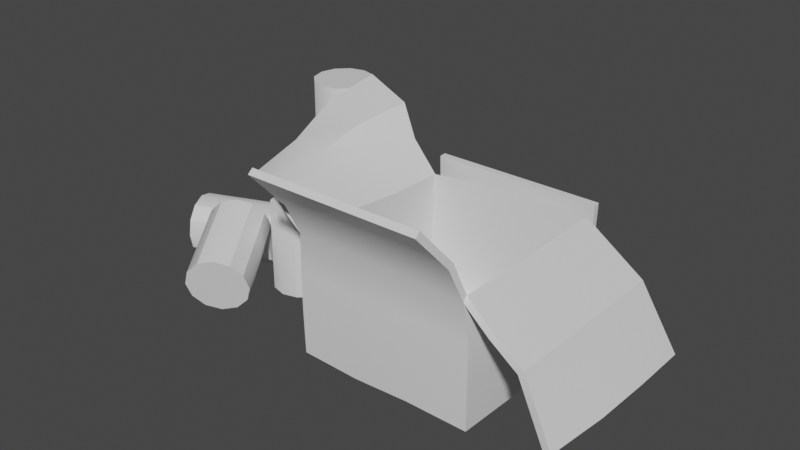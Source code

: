 # Source: Supplies.blend  (saved by Blender 4.1.23; exported with 4.5.12 LTS)
import bpy
from mathutils import Matrix  # noqa: F401  (used for matrix-valued properties, if any)

bpy.ops.wm.read_factory_settings(use_empty=True)
scene = bpy.context.scene
scene.name = 'Scene'

# ---- collections
col_collection = bpy.data.collections.new('Collection'); scene.collection.children.link(col_collection)

# ---- materials (node trees are filled in below, after node groups)
mat_supplies = bpy.data.materials.new('Supplies')
mat_supplies.use_transparent_shadow = False

# ---- material node trees
mat_supplies.use_nodes = True; mat_supplies.node_tree.nodes.clear()
_N = mat_supplies.node_tree.nodes; _L = mat_supplies.node_tree.links
n0 = _N.new('ShaderNodeBsdfPrincipled'); n0.name = 'Principled BSDF'; n0.location = (10, 300)
n1 = _N.new('ShaderNodeOutputMaterial'); n1.name = 'Material Output'; n1.location = (300, 300)
_L.new(n0.outputs[0], n1.inputs[0])
n1.is_active_output = True

# ---- world
world_world = bpy.data.worlds.new('World'); scene.world = world_world
world_world.use_nodes = True; world_world.node_tree.nodes.clear()
_N = world_world.node_tree.nodes; _L = world_world.node_tree.links
n0 = _N.new('ShaderNodeOutputWorld'); n0.name = 'World Output'; n0.location = (300, 300)
n1 = _N.new('ShaderNodeBackground'); n1.name = 'Background'; n1.location = (10, 300)
n1.inputs[0].default_value = (0.05088, 0.05088, 0.05088, 1.0)
_L.new(n1.outputs[0], n0.inputs[0])
n0.is_active_output = True
world_world.color = (0.05088, 0.05088, 0.05088)
world_world.use_sun_shadow = False
world_world.sun_shadow_jitter_overblur = 0.0

# ---- meshes
me_cylinder = bpy.data.meshes.new('Cylinder')
me_cylinder.from_pydata([(-0.6282, 0.1964, -0.01784), (-0.6282, 0.1964, 0.542), (-0.53, 0.1701, -0.01784), (-0.53, 0.1701, 0.542), (-0.4581, 0.09822, -0.01784), (-0.4581, 0.09822, 0.542), (-0.4318, -3.991e-09, -0.01784), (-0.4318, -3.991e-09, 0.542), (-0.4581, -0.09822, -0.01784), (-0.4581, -0.09822, 0.542), (-0.53, -0.1701, -0.01784), (-0.53, -0.1701, 0.542), (-0.6282, -0.1964, -0.01784), (-0.6282, -0.1964, 0.542), (-0.7265, -0.1701, -0.01784), (-0.7265, -0.1701, 0.542), (-0.7984, -0.09822, -0.01784), (-0.7984, -0.09822, 0.542), (-0.8247, -3.991e-09, -0.01784), (-0.8247, -3.991e-09, 0.542), (-0.7984, 0.09822, -0.01784), (-0.7984, 0.09822, 0.542), (-0.7265, 0.1701, -0.01784), (-0.7265, 0.1701, 0.542), (-0.2817, 0.4814, -0.01784), (-0.2817, 0.4814, 0.542), (-0.1835, 0.455, -0.01784), (-0.1835, 0.455, 0.542), (-0.1116, 0.3831, -0.01784), (-0.1116, 0.3831, 0.542), (-0.08529, 0.2849, -0.01784), (-0.08529, 0.2849, 0.542), (-0.1116, 0.1867, -0.01784), (-0.1116, 0.1867, 0.542), (-0.1835, 0.1148, -0.01784), (-0.1835, 0.1148, 0.542), (-0.2817, 0.08848, -0.01784), (-0.2817, 0.08848, 0.542), (-0.3799, 0.1148, -0.01784), (-0.3799, 0.1148, 0.542), (-0.4518, 0.1867, -0.01784), (-0.4518, 0.1867, 0.542), (-0.4782, 0.2849, -0.01784), (-0.4782, 0.2849, 0.542), (-0.4518, 0.3831, -0.01784), (-0.4518, 0.3831, 0.542), (-0.3799, 0.455, -0.01784), (-0.3799, 0.455, 0.542), (-0.8092, 1.051, -0.01784), (-0.8092, 1.051, 0.542), (-0.711, 1.025, -0.01784), (-0.711, 1.025, 0.542), (-0.6391, 0.953, -0.01784), (-0.6391, 0.953, 0.542), (-0.6128, 0.8548, -0.01784), (-0.6128, 0.8548, 0.542), (-0.6391, 0.7565, -0.01784), (-0.6391, 0.7565, 0.542), (-0.711, 0.6846, -0.01784), (-0.711, 0.6846, 0.542), (-0.8092, 0.6583, -0.01784), (-0.8092, 0.6583, 0.542), (-0.9074, 0.6846, -0.01784), (-0.9074, 0.6846, 0.542), (-0.9793, 0.7565, -0.01784), (-0.9793, 0.7565, 0.542), (-1.006, 0.8548, -0.01784), (-1.006, 0.8548, 0.542), (-0.9793, 0.953, -0.01784), (-0.9793, 0.953, 0.542), (-0.9074, 1.025, -0.01784), (-0.9074, 1.025, 0.542), (-0.9555, 0.6777, -0.01784), (-0.9555, 0.6777, 0.542), (-0.8573, 0.6514, -0.01784), (-0.8573, 0.6514, 0.542), (-0.7854, 0.5795, -0.01784), (-0.7854, 0.5795, 0.542), (-0.7591, 0.4813, -0.01784), (-0.7591, 0.4813, 0.542), (-0.7854, 0.3831, -0.01784), (-0.7854, 0.3831, 0.542), (-0.8573, 0.3112, -0.01784), (-0.8573, 0.3112, 0.542), (-0.9555, 0.2848, -0.01784), (-0.9555, 0.2848, 0.542), (-1.054, 0.3112, -0.01784), (-1.054, 0.3112, 0.542), (-1.126, 0.3831, -0.01784), (-1.126, 0.3831, 0.542), (-1.152, 0.4813, -0.01784), (-1.152, 0.4813, 0.542), (-1.126, 0.5795, -0.01784), (-1.126, 0.5795, 0.542), (-1.054, 0.6514, -0.01784), (-1.054, 0.6514, 0.542), (-0.8708, 0.8664, 0.5399), (-0.8708, 0.8664, 1.1), (-0.7726, 0.8401, 0.5399), (-0.7726, 0.8401, 1.1), (-0.7007, 0.7682, 0.5399), (-0.7007, 0.7682, 1.1), (-0.6744, 0.6699, 0.5399), (-0.6744, 0.6699, 1.1), (-0.7007, 0.5717, 0.5399), (-0.7007, 0.5717, 1.1), (-0.7726, 0.4998, 0.5399), (-0.7726, 0.4998, 1.1), (-0.8708, 0.4735, 0.5399), (-0.8708, 0.4735, 1.1), (-0.969, 0.4998, 0.5399), (-0.969, 0.4998, 1.1), (-1.041, 0.5717, 0.5399), (-1.041, 0.5717, 1.1), (-1.067, 0.6699, 0.5399), (-1.067, 0.6699, 1.1), (-1.041, 0.7682, 0.5399), (-1.041, 0.7682, 1.1), (-0.969, 0.8401, 0.5399), (-0.969, 0.8401, 1.1), (-0.9923, 0.2829, 0.1814), (-1.516, 0.08447, 0.177), (-0.9837, 0.258, 0.2796), (-1.507, 0.05959, 0.2752), (-0.9587, 0.1906, 0.3515), (-1.482, -0.007839, 0.3471), (-0.9241, 0.09867, 0.3778), (-1.448, -0.09975, 0.3734), (-0.8891, 0.006898, 0.3515), (-1.413, -0.1915, 0.3471), (-0.8631, -0.06014, 0.2796), (-1.387, -0.2586, 0.2752), (-0.853, -0.08447, 0.1814), (-1.376, -0.2829, 0.177), (-0.8617, -0.05959, 0.08315), (-1.385, -0.258, 0.07878), (-0.8866, 0.007839, 0.01125), (-1.41, -0.1906, 0.006878), (-0.9212, 0.09975, -0.01507), (-1.445, -0.09867, -0.01944), (-0.9562, 0.1915, 0.01125), (-1.48, -0.006898, 0.006878), (-0.9823, 0.2586, 0.08315), (-1.506, 0.06014, 0.07878), (-0.988, -0.2068, 0.5256), (-0.7037, -0.6678, 0.384), (-0.9079, -0.1496, 0.5001), (-0.6236, -0.6106, 0.3585), (-0.8563, -0.09637, 0.4306), (-0.572, -0.5573, 0.2889), (-0.8469, -0.06141, 0.3356), (-0.5626, -0.5224, 0.1939), (-0.8824, -0.05407, 0.2405), (-0.5981, -0.515, 0.0989), (-0.9531, -0.07634, 0.171), (-0.6688, -0.5373, 0.02934), (-1.04, -0.1222, 0.1455), (-0.7559, -0.5832, 0.003876), (-1.12, -0.1795, 0.171), (-0.836, -0.6404, 0.02934), (-1.172, -0.2327, 0.2405), (-0.8876, -0.6936, 0.0989), (-1.181, -0.2677, 0.3356), (-0.897, -0.7286, 0.1939), (-1.146, -0.275, 0.4306), (-0.8616, -0.7359, 0.2889), (-1.075, -0.2527, 0.5001), (-0.7908, -0.7137, 0.3585), (-0.04428, -0.5415, -0.001968), (-0.04269, -0.5424, 0.7647), (-0.04296, 0.541, -0.002758), (-0.01043, 0.5299, 0.7255), (1.039, -0.5415, -0.001968), (1.03, -0.5468, 0.762), (1.039, 0.5415, -0.001968), (1.039, 0.5415, 0.7671), (0.6778, 0.5415, -0.001968), (0.3168, 0.5415, -0.00199), (0.3355, 0.5343, 0.7558), (0.6802, 0.5406, 0.7656), (0.3167, -0.5415, -0.001968), (0.6778, -0.5415, -0.001968), (0.6778, -0.5415, 0.7671), (0.3167, -0.5415, 0.7671), (-0.04402, 0.1804, -0.00212), (-0.04428, -0.1805, -0.001968), (-0.03311, -0.1842, 0.7506), (-0.02474, 0.1751, 0.7214), (1.039, -0.1805, -0.001968), (1.039, 0.1805, -0.001968), (1.039, 0.1805, 0.7671), (1.039, -0.1805, 0.7671), (0.2933, -0.6386, 0.9746), (0.6543, -0.6386, 0.9746), (1.015, -0.6388, 0.9743), (-0.06775, -0.6386, 0.9746), (0.3167, 0.1805, -0.001968), (0.3167, -0.1805, -0.001968), (0.6778, 0.1805, -0.001968), (0.6778, -0.1805, -0.001968), (-0.04428, -0.5415, 0.2544), (-0.04425, -0.5415, 0.5107), (-0.01945, 0.532, 0.4957), (-0.03386, 0.5375, 0.2481), (1.039, 0.5415, 0.5107), (1.039, 0.5415, 0.2544), (1.039, -0.5415, 0.5107), (1.039, -0.5415, 0.2544), (0.6778, -0.5415, 0.5107), (0.6778, -0.5415, 0.2544), (0.3167, -0.5415, 0.5107), (0.3167, -0.5415, 0.2544), (0.3308, 0.5361, 0.5023), (0.3214, 0.5397, 0.2516), (0.679, 0.5411, 0.51), (0.6778, 0.5415, 0.2544), (1.039, 0.1805, 0.5107), (1.039, 0.1805, 0.2544), (1.039, -0.1805, 0.5107), (1.039, -0.1805, 0.2544), (-0.03765, -0.1831, 0.5068), (-0.04332, -0.1809, 0.2538), (-0.02694, 0.174, 0.4986), (-0.03786, 0.178, 0.2505), (0.258, -0.8518, 1.218), (0.6191, -0.8518, 1.218), (0.9801, -0.8518, 1.218), (-0.103, -0.8518, 1.218), (1.463, -0.6807, 0.5832), (1.475, 0.4092, 0.5893), (1.475, 0.04815, 0.5893), (1.473, -0.314, 0.5882), (1.625, -0.6584, 0.1679), (1.686, 0.4599, 0.1866), (1.686, 0.0989, 0.1866), (1.673, -0.2696, 0.1826), (-0.07078, 0.676, 0.1178), (1.007, 0.678, 0.121), (0.2869, 0.6772, 0.1198), (0.6459, 0.678, 0.121), (-0.05686, 0.6404, 0.7956), (1.026, 0.6404, 0.7956), (0.3042, 0.6404, 0.7956), (0.6652, 0.6404, 0.7956), (-0.4544, -0.4039, 0.8744), (-0.345, 0.6428, 1.072), (-0.4375, -0.03913, 0.9314), (-0.4082, 0.2918, 1.02), (-0.7765, -0.1963, 0.785), (-0.6967, 0.7482, 1.145), (-0.7527, 0.09825, 0.8892), (-0.7233, 0.3851, 1.076), (-0.06916, -0.1837, -0.01924), (-0.06461, -0.5694, -0.01881), (-0.06942, -0.5755, 0.5199), (-0.06698, -0.5731, 0.7468), (-0.06125, 0.1739, 0.7087), (-0.04584, 0.5297, 0.7002), (-0.05427, 0.5625, 0.2648), (-0.06253, 0.5628, -0.01603), (0.3167, 0.5718, -0.03225), (0.6796, 0.5453, 0.7234), (1.064, 0.5434, 0.7323), (1.069, 0.5718, 0.2544), (1.064, 0.5663, -0.02669), (1.069, 0.1805, -0.03225), (1.063, -0.1806, 0.7315), (1.038, -0.5802, 0.735), (1.068, -0.5724, 0.2608), (1.063, -0.5663, -0.02607), (0.6733, -0.5734, -0.01369), (0.3167, -0.5833, 0.7578), (0.6778, 0.5718, -0.03225), (0.334, 0.5394, 0.7142), (0.3165, -0.572, -0.03078), (0.6778, -0.5833, 0.7578), (0.2933, -0.6744, 0.9512), (0.258, -0.8841, 1.19), (-0.103, -0.8841, 1.19), (-0.06775, -0.6742, 0.9508), (0.3167, -0.1805, -0.04479), (0.6778, -0.1805, -0.04479), (0.667, -0.5883, 0.2995), (0.316, -0.5863, 0.2666), (0.3215, 0.5825, 0.2515), (0.6778, 0.5844, 0.2544), (-0.06344, 0.174, -0.006404), (-0.07209, -0.1847, 0.7304), (1.069, -0.1805, -0.03225), (1.063, 0.1805, 0.7315), (0.9801, -0.8841, 1.19), (0.6191, -0.8841, 1.19), (0.3172, 0.1803, -0.04377), (0.6778, 0.1805, -0.04479), (1.015, -0.675, 0.9512), (0.6543, -0.6744, 0.9512), (1.082, 0.1805, 0.2544), (1.082, -0.1805, 0.2544), (-0.07601, -0.187, 0.2766), (-0.06284, 0.1679, 0.2881), (-0.06429, -0.5792, 0.2728), (-0.04252, 0.5586, 0.5053), (1.069, 0.5718, 0.5107), (1.068, -0.5723, 0.5114), (0.6724, -0.5863, 0.5333), (0.3164, -0.5847, 0.5134), (0.3303, 0.5792, 0.5026), (0.6787, 0.584, 0.5102), (1.082, 0.1805, 0.5107), (1.082, -0.1805, 0.5107), (-0.07443, -0.1867, 0.5214), (-0.05816, 0.1674, 0.5217), (1.443, -0.3146, 0.556), (1.432, -0.6818, 0.5514), (1.446, 0.4092, 0.5572), (1.446, 0.04815, 0.5577), (1.635, -0.2694, 0.1629), (1.589, -0.6577, 0.1484), (1.648, 0.4599, 0.1667), (1.648, 0.0989, 0.1667), (0.6459, 0.6836, 0.07856), (1.007, 0.6802, 0.07825), (-0.07228, 0.6857, 0.07686), (0.2863, 0.6831, 0.0777), (0.6652, 0.6831, 0.7979), (1.026, 0.6831, 0.7979), (-0.05686, 0.6831, 0.7979), (0.3042, 0.6831, 0.7979), (-0.4258, 0.294, 0.9828), (-0.3562, 0.6442, 1.032), (-0.4587, -0.4015, 0.8275), (-0.4419, -0.04114, 0.9011), (-0.7189, 0.3865, 1.034), (-0.6973, 0.7487, 1.1), (-0.778, -0.1956, 0.7474), (-0.7517, 0.1007, 0.8516), (-0.2502, 0.2424, 0.8539), (-0.2674, -0.1207, 0.8614), (-0.2741, -0.4897, 0.8611), (-0.2205, 0.5937, 0.8788), (-0.2793, 0.2438, 0.8231), (-0.2872, -0.1237, 0.8177), (-0.2915, -0.5057, 0.8305), (-0.2456, 0.5943, 0.8455), (0.2757, -0.7452, 1.096), (-0.08537, -0.7452, 1.096), (0.6367, -0.7452, 1.096), (0.9977, -0.7452, 1.096), (0.2757, -0.7792, 1.071), (-0.08537, -0.7791, 1.071), (0.6367, -0.7792, 1.071), (0.9977, -0.7794, 1.071), (1.254, -0.2481, 0.6769), (1.257, 0.1143, 0.6782), (1.257, 0.4754, 0.6782), (1.24, -0.6179, 0.6683), (1.251, -0.2485, 0.6429), (1.254, 0.1143, 0.6446), (1.255, 0.4763, 0.6447), (1.23, -0.6343, 0.6396), (1.573, -0.2915, 0.3858), (1.58, 0.07352, 0.388), (1.58, 0.4345, 0.388), (1.544, -0.6697, 0.3764), (1.542, -0.2902, 0.3608), (1.547, 0.07352, 0.3622), (1.547, 0.4345, 0.3619), (1.51, -0.67, 0.3509)], [], [(0, 1, 3, 2), (2, 3, 5, 4), (4, 5, 7, 6), (6, 7, 9, 8), (8, 9, 11, 10), (10, 11, 13, 12), (12, 13, 15, 14), (14, 15, 17, 16), (16, 17, 19, 18), (18, 19, 21, 20), (3, 1, 23, 21, 19, 17, 15, 13, 11, 9, 7, 5), (20, 21, 23, 22), (22, 23, 1, 0), (0, 2, 4, 6, 8, 10, 12, 14, 16, 18, 20, 22), (24, 25, 27, 26), (26, 27, 29, 28), (28, 29, 31, 30), (30, 31, 33, 32), (32, 33, 35, 34), (34, 35, 37, 36), (36, 37, 39, 38), (38, 39, 41, 40), (40, 41, 43, 42), (42, 43, 45, 44), (27, 25, 47, 45, 43, 41, 39, 37, 35, 33, 31, 29), (44, 45, 47, 46), (46, 47, 25, 24), (24, 26, 28, 30, 32, 34, 36, 38, 40, 42, 44, 46), (48, 49, 51, 50), (50, 51, 53, 52), (52, 53, 55, 54), (54, 55, 57, 56), (56, 57, 59, 58), (58, 59, 61, 60), (60, 61, 63, 62), (62, 63, 65, 64), (64, 65, 67, 66), (66, 67, 69, 68), (51, 49, 71, 69, 67, 65, 63, 61, 59, 57, 55, 53), (68, 69, 71, 70), (70, 71, 49, 48), (48, 50, 52, 54, 56, 58, 60, 62, 64, 66, 68, 70), (72, 73, 75, 74), (74, 75, 77, 76), (76, 77, 79, 78), (78, 79, 81, 80), (80, 81, 83, 82), (82, 83, 85, 84), (84, 85, 87, 86), (86, 87, 89, 88), (88, 89, 91, 90), (90, 91, 93, 92), (75, 73, 95, 93, 91, 89, 87, 85, 83, 81, 79, 77), (92, 93, 95, 94), (94, 95, 73, 72), (72, 74, 76, 78, 80, 82, 84, 86, 88, 90, 92, 94), (96, 97, 99, 98), (98, 99, 101, 100), (100, 101, 103, 102), (102, 103, 105, 104), (104, 105, 107, 106), (106, 107, 109, 108), (108, 109, 111, 110), (110, 111, 113, 112), (112, 113, 115, 114), (114, 115, 117, 116), (99, 97, 119, 117, 115, 113, 111, 109, 107, 105, 103, 101), (116, 117, 119, 118), (118, 119, 97, 96), (96, 98, 100, 102, 104, 106, 108, 110, 112, 114, 116, 118), (120, 121, 123, 122), (122, 123, 125, 124), (124, 125, 127, 126), (126, 127, 129, 128), (128, 129, 131, 130), (130, 131, 133, 132), (132, 133, 135, 134), (134, 135, 137, 136), (136, 137, 139, 138), (138, 139, 141, 140), (123, 121, 143, 141, 139, 137, 135, 133, 131, 129, 127, 125), (140, 141, 143, 142), (142, 143, 121, 120), (120, 122, 124, 126, 128, 130, 132, 134, 136, 138, 140, 142), (144, 145, 147, 146), (146, 147, 149, 148), (148, 149, 151, 150), (150, 151, 153, 152), (152, 153, 155, 154), (154, 155, 157, 156), (156, 157, 159, 158), (158, 159, 161, 160), (160, 161, 163, 162), (162, 163, 165, 164), (147, 145, 167, 165, 163, 161, 159, 157, 155, 153, 151, 149), (164, 165, 167, 166), (166, 167, 145, 144), (144, 146, 148, 150, 152, 154, 156, 158, 160, 162, 164, 166), (222, 202, 171, 187), (214, 204, 175, 179), (218, 206, 173, 191), (210, 201, 169, 183), (199, 181, 172, 188), (355, 228, 231, 352), (353, 230, 229, 354), (352, 231, 230, 353), (185, 168, 180, 197), (197, 180, 181, 199), (206, 208, 182, 173), (208, 210, 183, 182), (202, 212, 178, 171), (212, 214, 179, 178), (177, 196, 198, 176), (196, 197, 199, 198), (170, 184, 196, 177), (184, 185, 197, 196), (344, 224, 225, 346), (346, 225, 226, 347), (345, 227, 224, 344), (169, 195, 192, 183), (182, 193, 194, 173), (183, 192, 193, 182), (176, 198, 189, 174), (198, 199, 188, 189), (204, 216, 190, 175), (216, 218, 191, 190), (201, 220, 186, 169), (220, 222, 187, 186), (185, 184, 223, 221), (221, 223, 222, 220), (168, 185, 221, 200), (200, 221, 220, 201), (189, 188, 219, 217), (217, 219, 218, 216), (174, 189, 217, 205), (205, 217, 216, 204), (177, 176, 215, 213), (213, 215, 214, 212), (170, 177, 213, 203), (203, 213, 212, 202), (181, 180, 211, 209), (209, 211, 210, 208), (172, 181, 209, 207), (207, 209, 208, 206), (180, 168, 200, 211), (211, 200, 201, 210), (188, 172, 207, 219), (219, 207, 206, 218), (176, 174, 205, 215), (215, 205, 204, 214), (184, 170, 203, 223), (223, 203, 202, 222), (360, 235, 234, 361), (361, 234, 233, 362), (363, 232, 235, 360), (179, 239, 238, 178), (178, 238, 236, 171), (175, 237, 239, 179), (239, 243, 242, 238), (238, 242, 240, 236), (237, 241, 243, 239), (336, 247, 246, 337), (337, 246, 244, 338), (339, 245, 247, 336), (247, 251, 250, 246), (246, 250, 248, 244), (245, 249, 251, 247), (311, 256, 257, 301), (307, 261, 262, 302), (309, 266, 267, 303), (305, 271, 255, 254), (281, 288, 269, 270), (359, 356, 312, 313), (357, 358, 314, 315), (356, 357, 315, 312), (252, 280, 274, 253), (280, 281, 270, 274), (303, 267, 275, 304), (304, 275, 271, 305), (301, 257, 273, 306), (306, 273, 261, 307), (260, 272, 293, 292), (292, 293, 281, 280), (259, 260, 292, 286), (286, 292, 280, 252), (348, 350, 291, 277), (350, 351, 290, 291), (349, 348, 277, 278), (255, 271, 276, 279), (275, 267, 294, 295), (271, 275, 295, 276), (272, 264, 265, 293), (293, 265, 288, 281), (302, 262, 289, 308), (308, 289, 266, 309), (254, 255, 287, 310), (310, 287, 256, 311), (252, 298, 299, 286), (298, 310, 311, 299), (253, 300, 298, 252), (300, 254, 310, 298), (265, 296, 297, 288), (296, 308, 309, 297), (264, 263, 296, 265), (263, 302, 308, 296), (260, 284, 285, 272), (284, 306, 307, 285), (259, 258, 284, 260), (258, 301, 306, 284), (270, 282, 283, 274), (282, 304, 305, 283), (269, 268, 282, 270), (268, 303, 304, 282), (274, 283, 300, 253), (283, 305, 254, 300), (288, 297, 268, 269), (297, 309, 303, 268), (272, 285, 263, 264), (285, 307, 302, 263), (286, 299, 258, 259), (299, 311, 301, 258), (364, 365, 319, 316), (365, 366, 318, 319), (367, 364, 316, 317), (261, 273, 323, 320), (273, 257, 322, 323), (262, 261, 320, 321), (320, 323, 327, 324), (323, 322, 326, 327), (321, 320, 324, 325), (340, 341, 331, 328), (341, 342, 330, 331), (343, 340, 328, 329), (328, 331, 335, 332), (331, 330, 334, 335), (329, 328, 332, 333), (226, 225, 291, 290), (243, 241, 325, 324), (233, 234, 319, 318), (251, 249, 333, 332), (225, 224, 277, 291), (240, 242, 327, 326), (234, 235, 316, 319), (248, 250, 335, 334), (195, 169, 255, 279), (242, 243, 324, 327), (250, 251, 332, 335), (362, 233, 318, 366), (347, 226, 290, 351), (236, 240, 326, 322), (363, 228, 313, 367), (244, 248, 334, 330), (241, 237, 321, 325), (249, 245, 329, 333), (345, 195, 279, 349), (354, 229, 314, 358), (173, 194, 294, 267), (171, 236, 322, 257), (355, 173, 267, 359), (338, 244, 330, 342), (224, 227, 278, 277), (237, 175, 262, 321), (235, 232, 317, 316), (339, 171, 257, 343), (245, 339, 343, 329), (169, 338, 342, 255), (257, 256, 340, 343), (287, 255, 342, 341), (256, 287, 341, 340), (171, 339, 336, 187), (186, 337, 338, 169), (187, 336, 337, 186), (227, 345, 349, 278), (194, 347, 351, 294), (279, 276, 348, 349), (295, 294, 351, 350), (276, 295, 350, 348), (195, 345, 344, 192), (193, 346, 347, 194), (192, 344, 346, 193), (228, 355, 359, 313), (175, 354, 358, 262), (266, 289, 357, 356), (289, 262, 358, 357), (267, 266, 356, 359), (191, 352, 353, 190), (190, 353, 354, 175), (173, 355, 352, 191), (232, 363, 367, 317), (229, 362, 366, 314), (313, 312, 364, 367), (315, 314, 366, 365), (312, 315, 365, 364), (228, 363, 360, 231), (230, 361, 362, 229), (231, 360, 361, 230)])
me_cylinder.polygons.foreach_set('use_smooth', [True] * 296)
_k = set([(0, 2), (0, 22), (1, 3), (1, 23), (2, 3), (2, 4), (3, 5), (4, 5), (4, 6), (5, 7), (6, 8), (7, 9), (8, 9), (8, 10), (9, 11), (10, 11), (10, 12), (11, 13), (12, 14), (13, 15), (14, 15), (14, 16), (15, 17), (16, 17), (16, 18), (17, 19), (18, 20), (19, 21), (20, 21), (20, 22), (21, 23), (22, 23), (24, 26), (24, 46), (25, 27), (25, 47), (26, 28), (27, 29), (28, 29), (28, 30), (29, 31), (30, 32), (31, 33), (32, 33), (32, 34), (33, 35), (34, 36), (35, 37), (36, 38), (37, 39), (38, 40), (39, 41), (40, 41), (40, 42), (41, 43), (42, 44), (43, 45), (44, 45), (44, 46), (45, 47), (46, 47), (48, 49), (48, 50), (48, 70), (49, 51), (49, 71), (50, 52), (51, 53), (52, 53), (52, 54), (53, 55), (54, 56), (55, 57), (56, 57), (56, 58), (57, 59), (58, 59), (58, 60), (59, 61), (60, 62), (61, 63), (62, 63), (62, 64), (63, 65), (64, 65), (64, 66), (65, 67), (66, 68), (67, 69), (68, 69), (68, 70), (69, 71), (72, 73), (72, 74), (72, 94), (73, 75), (73, 95), (74, 76), (75, 77), (76, 77), (76, 78), (77, 79), (78, 80), (79, 81), (80, 81), (80, 82), (81, 83), (82, 83), (82, 84), (83, 85), (84, 86), (85, 87), (86, 87), (86, 88), (87, 89), (88, 89), (88, 90), (89, 91), (90, 92), (91, 93), (92, 93), (92, 94), (93, 95), (96, 97), (96, 98), (96, 118), (97, 99), (97, 119), (98, 100), (99, 101), (100, 101), (100, 102), (101, 103), (102, 104), (103, 105), (104, 105), (104, 106), (105, 107), (106, 108), (107, 109), (108, 110), (109, 111), (110, 111), (110, 112), (111, 113), (112, 113), (112, 114), (113, 115), (114, 116), (115, 117), (116, 117), (116, 118), (117, 119), (120, 122), (120, 142), (121, 123), (121, 143), (122, 123), (122, 124), (123, 125), (124, 125), (124, 126), (125, 127), (126, 128), (127, 129), (128, 129), (128, 130), (129, 131), (130, 131), (130, 132), (131, 133), (132, 134), (133, 135), (134, 135), (134, 136), (135, 137), (136, 138), (137, 139), (138, 139), (138, 140), (139, 141), (140, 142), (141, 143), (144, 146), (144, 166), (145, 147), (145, 167), (146, 147), (146, 148), (147, 149), (148, 149), (148, 150), (149, 151), (150, 152), (151, 153), (152, 153), (152, 154), (153, 155), (154, 155), (154, 156), (155, 157), (156, 158), (157, 159), (158, 159), (158, 160), (159, 161), (160, 161), (160, 162), (161, 163), (162, 164), (163, 165), (164, 166), (165, 167), (166, 167), (168, 180), (168, 185), (168, 200), (169, 186), (169, 195), (169, 201), (169, 255), (169, 338), (170, 177), (170, 184), (170, 203), (171, 178), (171, 187), (171, 202), (171, 257), (171, 339), (172, 181), (172, 188), (172, 207), (173, 191), (173, 194), (173, 206), (173, 267), (173, 355), (174, 176), (174, 189), (174, 205), (175, 179), (175, 190), (175, 204), (175, 354), (176, 177), (178, 179), (180, 181), (184, 185), (186, 187), (188, 189), (190, 191), (194, 347), (195, 345), (200, 201), (202, 203), (204, 205), (206, 207), (224, 225), (224, 227), (225, 226), (226, 290), (226, 347), (227, 278), (227, 345), (228, 231), (228, 355), (228, 363), (229, 230), (229, 354), (229, 362), (230, 231), (232, 235), (232, 317), (232, 363), (233, 234), (233, 318), (233, 362), (234, 235), (236, 238), (236, 240), (236, 322), (237, 239), (237, 241), (237, 321), (238, 239), (240, 242), (240, 326), (241, 243), (241, 325), (242, 243), (244, 248), (244, 338), (245, 247), (245, 249), (245, 339), (246, 247), (248, 250), (248, 334), (249, 251), (249, 333), (250, 251), (252, 253), (252, 286), (253, 274), (253, 300), (254, 255), (254, 300), (255, 279), (255, 287), (255, 342), (256, 257), (256, 287), (257, 273), (257, 301), (257, 322), (257, 343), (258, 259), (258, 301), (259, 260), (259, 286), (260, 272), (261, 262), (261, 273), (262, 289), (262, 302), (262, 321), (262, 358), (263, 264), (263, 302), (264, 265), (264, 272), (265, 288), (266, 267), (266, 289), (267, 294), (267, 303), (267, 359), (268, 269), (268, 303), (269, 270), (269, 288), (270, 274), (277, 278), (277, 291), (278, 349), (279, 349), (290, 291), (290, 351), (294, 351), (312, 313), (312, 315), (313, 359), (313, 367), (314, 315), (314, 358), (314, 366), (316, 317), (316, 319), (317, 367), (318, 319), (318, 366), (320, 321), (320, 323), (321, 325), (322, 323), (322, 326), (324, 325), (324, 327), (326, 327), (328, 329), (328, 331), (329, 333), (329, 343), (330, 331), (330, 334), (330, 342), (332, 333), (332, 335), (334, 335), (338, 342)])
me_cylinder.attributes.new('sharp_edge', 'BOOLEAN', 'EDGE').data.foreach_set('value', [ (min(e.vertices), max(e.vertices)) in _k for e in me_cylinder.edges])
_uv = me_cylinder.uv_layers.new(name='UVMap')
_uv.uv.foreach_set('vector', [1.0, 0.5, 1.0, 1.0, 0.9167, 1.0, 0.9167, 0.5, 0.9167, 0.5, 0.9167, 1.0, 0.8333, 1.0, 0.8333, 0.5, 0.8333, 0.5, 0.8333, 1.0, 0.75, 1.0, 0.75, 0.5, 0.75, 0.5, 0.75, 1.0, 0.6667, 1.0, 0.6667, 0.5, 0.6667, 0.5, 0.6667, 1.0, 0.5833, 1.0, 0.5833, 0.5, 0.5833, 0.5, 0.5833, 1.0, 0.5, 1.0, 0.5, 0.5, 0.5, 0.5, 0.5, 1.0, 0.4167, 1.0, 0.4167, 0.5, 0.4167, 0.5, 0.4167, 1.0, 0.3333, 1.0, 0.3333, 0.5, 0.3333, 0.5, 0.3333, 1.0, 0.25, 1.0, 0.25, 0.5, 0.25, 0.5, 0.25, 1.0, 0.1667, 1.0, 0.1667, 0.5, 0.37, 0.4578, 0.25, 0.49, 0.13, 0.4578, 0.04215, 0.37, 0.01, 0.25, 0.04215, 0.13, 0.13, 0.04215, 0.25, 0.01, 0.37, 0.04215, 0.4578, 0.13, 0.49, 0.25, 0.4578, 0.37, 0.1667, 0.5, 0.1667, 1.0, 0.08333, 1.0, 0.08333, 0.5, 0.08333, 0.5, 0.08333, 1.0, 7.451e-08, 1.0, 7.451e-08, 0.5, 0.75, 0.49, 0.87, 0.4578, 0.9578, 0.37, 0.99, 0.25, 0.9578, 0.13, 0.87, 0.04215, 0.75, 0.01, 0.63, 0.04215, 0.5422, 0.13, 0.51, 0.25, 0.5422, 0.37, 0.63, 0.4578, 1.0, 0.5, 1.0, 1.0, 0.9167, 1.0, 0.9167, 0.5, 0.9167, 0.5, 0.9167, 1.0, 0.8333, 1.0, 0.8333, 0.5, 0.8333, 0.5, 0.8333, 1.0, 0.75, 1.0, 0.75, 0.5, 0.75, 0.5, 0.75, 1.0, 0.6667, 1.0, 0.6667, 0.5, 0.6667, 0.5, 0.6667, 1.0, 0.5833, 1.0, 0.5833, 0.5, 0.5833, 0.5, 0.5833, 1.0, 0.5, 1.0, 0.5, 0.5, 0.5, 0.5, 0.5, 1.0, 0.4167, 1.0, 0.4167, 0.5, 0.4167, 0.5, 0.4167, 1.0, 0.3333, 1.0, 0.3333, 0.5, 0.3333, 0.5, 0.3333, 1.0, 0.25, 1.0, 0.25, 0.5, 0.25, 0.5, 0.25, 1.0, 0.1667, 1.0, 0.1667, 0.5, 0.37, 0.4578, 0.25, 0.49, 0.13, 0.4578, 0.04215, 0.37, 0.01, 0.25, 0.04215, 0.13, 0.13, 0.04215, 0.25, 0.01, 0.37, 0.04215, 0.4578, 0.13, 0.49, 0.25, 0.4578, 0.37, 0.1667, 0.5, 0.1667, 1.0, 0.08333, 1.0, 0.08333, 0.5, 0.08333, 0.5, 0.08333, 1.0, 7.451e-08, 1.0, 7.451e-08, 0.5, 0.75, 0.49, 0.87, 0.4578, 0.9578, 0.37, 0.99, 0.25, 0.9578, 0.13, 0.87, 0.04215, 0.75, 0.01, 0.63, 0.04215, 0.5422, 0.13, 0.51, 0.25, 0.5422, 0.37, 0.63, 0.4578, 1.0, 0.5, 1.0, 1.0, 0.9167, 1.0, 0.9167, 0.5, 0.9167, 0.5, 0.9167, 1.0, 0.8333, 1.0, 0.8333, 0.5, 0.8333, 0.5, 0.8333, 1.0, 0.75, 1.0, 0.75, 0.5, 0.75, 0.5, 0.75, 1.0, 0.6667, 1.0, 0.6667, 0.5, 0.6667, 0.5, 0.6667, 1.0, 0.5833, 1.0, 0.5833, 0.5, 0.5833, 0.5, 0.5833, 1.0, 0.5, 1.0, 0.5, 0.5, 0.5, 0.5, 0.5, 1.0, 0.4167, 1.0, 0.4167, 0.5, 0.4167, 0.5, 0.4167, 1.0, 0.3333, 1.0, 0.3333, 0.5, 0.3333, 0.5, 0.3333, 1.0, 0.25, 1.0, 0.25, 0.5, 0.25, 0.5, 0.25, 1.0, 0.1667, 1.0, 0.1667, 0.5, 0.37, 0.4578, 0.25, 0.49, 0.13, 0.4578, 0.04215, 0.37, 0.01, 0.25, 0.04215, 0.13, 0.13, 0.04215, 0.25, 0.01, 0.37, 0.04215, 0.4578, 0.13, 0.49, 0.25, 0.4578, 0.37, 0.1667, 0.5, 0.1667, 1.0, 0.08333, 1.0, 0.08333, 0.5, 0.08333, 0.5, 0.08333, 1.0, 7.451e-08, 1.0, 7.451e-08, 0.5, 0.75, 0.49, 0.87, 0.4578, 0.9578, 0.37, 0.99, 0.25, 0.9578, 0.13, 0.87, 0.04215, 0.75, 0.01, 0.63, 0.04215, 0.5422, 0.13, 0.51, 0.25, 0.5422, 0.37, 0.63, 0.4578, 1.0, 0.5, 1.0, 1.0, 0.9167, 1.0, 0.9167, 0.5, 0.9167, 0.5, 0.9167, 1.0, 0.8333, 1.0, 0.8333, 0.5, 0.8333, 0.5, 0.8333, 1.0, 0.75, 1.0, 0.75, 0.5, 0.75, 0.5, 0.75, 1.0, 0.6667, 1.0, 0.6667, 0.5, 0.6667, 0.5, 0.6667, 1.0, 0.5833, 1.0, 0.5833, 0.5, 0.5833, 0.5, 0.5833, 1.0, 0.5, 1.0, 0.5, 0.5, 0.5, 0.5, 0.5, 1.0, 0.4167, 1.0, 0.4167, 0.5, 0.4167, 0.5, 0.4167, 1.0, 0.3333, 1.0, 0.3333, 0.5, 0.3333, 0.5, 0.3333, 1.0, 0.25, 1.0, 0.25, 0.5, 0.25, 0.5, 0.25, 1.0, 0.1667, 1.0, 0.1667, 0.5, 0.37, 0.4578, 0.25, 0.49, 0.13, 0.4578, 0.04215, 0.37, 0.01, 0.25, 0.04215, 0.13, 0.13, 0.04215, 0.25, 0.01, 0.37, 0.04215, 0.4578, 0.13, 0.49, 0.25, 0.4578, 0.37, 0.1667, 0.5, 0.1667, 1.0, 0.08333, 1.0, 0.08333, 0.5, 0.08333, 0.5, 0.08333, 1.0, 7.451e-08, 1.0, 7.451e-08, 0.5, 0.75, 0.49, 0.87, 0.4578, 0.9578, 0.37, 0.99, 0.25, 0.9578, 0.13, 0.87, 0.04215, 0.75, 0.01, 0.63, 0.04215, 0.5422, 0.13, 0.51, 0.25, 0.5422, 0.37, 0.63, 0.4578, 1.0, 0.5, 1.0, 1.0, 0.9167, 1.0, 0.9167, 0.5, 0.9167, 0.5, 0.9167, 1.0, 0.8333, 1.0, 0.8333, 0.5, 0.8333, 0.5, 0.8333, 1.0, 0.75, 1.0, 0.75, 0.5, 0.75, 0.5, 0.75, 1.0, 0.6667, 1.0, 0.6667, 0.5, 0.6667, 0.5, 0.6667, 1.0, 0.5833, 1.0, 0.5833, 0.5, 0.5833, 0.5, 0.5833, 1.0, 0.5, 1.0, 0.5, 0.5, 0.5, 0.5, 0.5, 1.0, 0.4167, 1.0, 0.4167, 0.5, 0.4167, 0.5, 0.4167, 1.0, 0.3333, 1.0, 0.3333, 0.5, 0.3333, 0.5, 0.3333, 1.0, 0.25, 1.0, 0.25, 0.5, 0.25, 0.5, 0.25, 1.0, 0.1667, 1.0, 0.1667, 0.5, 0.37, 0.4578, 0.25, 0.49, 0.13, 0.4578, 0.04215, 0.37, 0.01, 0.25, 0.04215, 0.13, 0.13, 0.04215, 0.25, 0.01, 0.37, 0.04215, 0.4578, 0.13, 0.49, 0.25, 0.4578, 0.37, 0.1667, 0.5, 0.1667, 1.0, 0.08333, 1.0, 0.08333, 0.5, 0.08333, 0.5, 0.08333, 1.0, 7.451e-08, 1.0, 7.451e-08, 0.5, 0.75, 0.49, 0.87, 0.4578, 0.9578, 0.37, 0.99, 0.25, 0.9578, 0.13, 0.87, 0.04215, 0.75, 0.01, 0.63, 0.04215, 0.5422, 0.13, 0.51, 0.25, 0.5422, 0.37, 0.63, 0.4578, 1.0, 0.5, 1.0, 1.0, 0.9167, 1.0, 0.9167, 0.5, 0.9167, 0.5, 0.9167, 1.0, 0.8333, 1.0, 0.8333, 0.5, 0.8333, 0.5, 0.8333, 1.0, 0.75, 1.0, 0.75, 0.5, 0.75, 0.5, 0.75, 1.0, 0.6667, 1.0, 0.6667, 0.5, 0.6667, 0.5, 0.6667, 1.0, 0.5833, 1.0, 0.5833, 0.5, 0.5833, 0.5, 0.5833, 1.0, 0.5, 1.0, 0.5, 0.5, 0.5, 0.5, 0.5, 1.0, 0.4167, 1.0, 0.4167, 0.5, 0.4167, 0.5, 0.4167, 1.0, 0.3333, 1.0, 0.3333, 0.5, 0.3333, 0.5, 0.3333, 1.0, 0.25, 1.0, 0.25, 0.5, 0.25, 0.5, 0.25, 1.0, 0.1667, 1.0, 0.1667, 0.5, 0.37, 0.4578, 0.25, 0.49, 0.13, 0.4578, 0.04215, 0.37, 0.01, 0.25, 0.04215, 0.13, 0.13, 0.04215, 0.25, 0.01, 0.37, 0.04215, 0.4578, 0.13, 0.49, 0.25, 0.4578, 0.37, 0.1667, 0.5, 0.1667, 1.0, 0.08333, 1.0, 0.08333, 0.5, 0.08333, 0.5, 0.08333, 1.0, 7.451e-08, 1.0, 7.451e-08, 0.5, 0.75, 0.49, 0.87, 0.4578, 0.9578, 0.37, 0.99, 0.25, 0.9578, 0.13, 0.87, 0.04215, 0.75, 0.01, 0.63, 0.04215, 0.5422, 0.13, 0.51, 0.25, 0.5422, 0.37, 0.63, 0.4578, 1.0, 0.5, 1.0, 1.0, 0.9167, 1.0, 0.9167, 0.5, 0.9167, 0.5, 0.9167, 1.0, 0.8333, 1.0, 0.8333, 0.5, 0.8333, 0.5, 0.8333, 1.0, 0.75, 1.0, 0.75, 0.5, 0.75, 0.5, 0.75, 1.0, 0.6667, 1.0, 0.6667, 0.5, 0.6667, 0.5, 0.6667, 1.0, 0.5833, 1.0, 0.5833, 0.5, 0.5833, 0.5, 0.5833, 1.0, 0.5, 1.0, 0.5, 0.5, 0.5, 0.5, 0.5, 1.0, 0.4167, 1.0, 0.4167, 0.5, 0.4167, 0.5, 0.4167, 1.0, 0.3333, 1.0, 0.3333, 0.5, 0.3333, 0.5, 0.3333, 1.0, 0.25, 1.0, 0.25, 0.5, 0.25, 0.5, 0.25, 1.0, 0.1667, 1.0, 0.1667, 0.5, 0.37, 0.4578, 0.25, 0.49, 0.13, 0.4578, 0.04215, 0.37, 0.01, 0.25, 0.04215, 0.13, 0.13, 0.04215, 0.25, 0.01, 0.37, 0.04215, 0.4578, 0.13, 0.49, 0.25, 0.4578, 0.37, 0.1667, 0.5, 0.1667, 1.0, 0.08333, 1.0, 0.08333, 0.5, 0.08333, 0.5, 0.08333, 1.0, 7.451e-08, 1.0, 7.451e-08, 0.5, 0.75, 0.49, 0.87, 0.4578, 0.9578, 0.37, 0.99, 0.25, 0.9578, 0.13, 0.87, 0.04215, 0.75, 0.01, 0.63, 0.04215, 0.5422, 0.13, 0.51, 0.25, 0.5422, 0.37, 0.63, 0.4578, 0.5417, 0.1667, 0.5417, 0.25, 0.625, 0.25, 0.625, 0.1667, 0.5417, 0.4167, 0.5417, 0.5, 0.625, 0.5, 0.625, 0.4167, 0.5417, 0.6667, 0.5417, 0.75, 0.625, 0.75, 0.625, 0.6667, 0.5417, 0.9167, 0.5417, 1.0, 0.625, 1.0, 0.625, 0.9167, 0.2917, 0.6667, 0.2917, 0.75, 0.375, 0.75, 0.375, 0.6667, 0.625, 0.75, 0.625, 0.75, 0.625, 0.6667, 0.625, 0.6667, 0.625, 0.5833, 0.625, 0.5833, 0.625, 0.5, 0.625, 0.5, 0.625, 0.6667, 0.625, 0.6667, 0.625, 0.5833, 0.625, 0.5833, 0.125, 0.6667, 0.125, 0.75, 0.2083, 0.75, 0.2083, 0.6667, 0.2083, 0.6667, 0.2083, 0.75, 0.2917, 0.75, 0.2917, 0.6667, 0.5417, 0.75, 0.5417, 0.8333, 0.625, 0.8333, 0.625, 0.75, 0.5417, 0.8333, 0.5417, 0.9167, 0.625, 0.9167, 0.625, 0.8333, 0.5417, 0.25, 0.5417, 0.3333, 0.625, 0.3333, 0.625, 0.25, 0.5417, 0.3333, 0.5417, 0.4167, 0.625, 0.4167, 0.625, 0.3333, 0.2083, 0.5, 0.2083, 0.5833, 0.2917, 0.5833, 0.2917, 0.5, 0.2083, 0.5833, 0.2083, 0.6667, 0.2917, 0.6667, 0.2917, 0.5833, 0.125, 0.5, 0.125, 0.5833, 0.2083, 0.5833, 0.2083, 0.5, 0.125, 0.5833, 0.125, 0.6667, 0.2083, 0.6667, 0.2083, 0.5833, 0.625, 0.9167, 0.625, 0.9167, 0.625, 0.8333, 0.625, 0.8333, 0.625, 0.8333, 0.625, 0.8333, 0.625, 0.75, 0.625, 0.75, 0.625, 1.0, 0.625, 1.0, 0.625, 0.9167, 0.625, 0.9167, 0.625, 1.0, 0.625, 1.0, 0.625, 0.9167, 0.625, 0.9167, 0.625, 0.8333, 0.625, 0.8333, 0.625, 0.75, 0.625, 0.75, 0.625, 0.9167, 0.625, 0.9167, 0.625, 0.8333, 0.625, 0.8333, 0.2917, 0.5, 0.2917, 0.5833, 0.375, 0.5833, 0.375, 0.5, 0.2917, 0.5833, 0.2917, 0.6667, 0.375, 0.6667, 0.375, 0.5833, 0.5417, 0.5, 0.5417, 0.5833, 0.625, 0.5833, 0.625, 0.5, 0.5417, 0.5833, 0.5417, 0.6667, 0.625, 0.6667, 0.625, 0.5833, 0.5417, 0.0, 0.5417, 0.08333, 0.625, 0.08333, 0.625, 0.0, 0.5417, 0.08333, 0.5417, 0.1667, 0.625, 0.1667, 0.625, 0.08333, 0.375, 0.08333, 0.375, 0.1667, 0.4583, 0.1667, 0.4583, 0.08333, 0.4583, 0.08333, 0.4583, 0.1667, 0.5417, 0.1667, 0.5417, 0.08333, 0.375, 0.0, 0.375, 0.08333, 0.4583, 0.08333, 0.4583, 0.0, 0.4583, 0.0, 0.4583, 0.08333, 0.5417, 0.08333, 0.5417, 0.0, 0.375, 0.5833, 0.375, 0.6667, 0.4583, 0.6667, 0.4583, 0.5833, 0.4583, 0.5833, 0.4583, 0.6667, 0.5417, 0.6667, 0.5417, 0.5833, 0.375, 0.5, 0.375, 0.5833, 0.4583, 0.5833, 0.4583, 0.5, 0.4583, 0.5, 0.4583, 0.5833, 0.5417, 0.5833, 0.5417, 0.5, 0.375, 0.3333, 0.375, 0.4167, 0.4583, 0.4167, 0.4583, 0.3333, 0.4583, 0.3333, 0.4583, 0.4167, 0.5417, 0.4167, 0.5417, 0.3333, 0.375, 0.25, 0.375, 0.3333, 0.4583, 0.3333, 0.4583, 0.25, 0.4583, 0.25, 0.4583, 0.3333, 0.5417, 0.3333, 0.5417, 0.25, 0.375, 0.8333, 0.375, 0.9167, 0.4583, 0.9167, 0.4583, 0.8333, 0.4583, 0.8333, 0.4583, 0.9167, 0.5417, 0.9167, 0.5417, 0.8333, 0.375, 0.75, 0.375, 0.8333, 0.4583, 0.8333, 0.4583, 0.75, 0.4583, 0.75, 0.4583, 0.8333, 0.5417, 0.8333, 0.5417, 0.75, 0.375, 0.9167, 0.375, 1.0, 0.4583, 1.0, 0.4583, 0.9167, 0.4583, 0.9167, 0.4583, 1.0, 0.5417, 1.0, 0.5417, 0.9167, 0.375, 0.6667, 0.375, 0.75, 0.4583, 0.75, 0.4583, 0.6667, 0.4583, 0.6667, 0.4583, 0.75, 0.5417, 0.75, 0.5417, 0.6667, 0.375, 0.4167, 0.375, 0.5, 0.4583, 0.5, 0.4583, 0.4167, 0.4583, 0.4167, 0.4583, 0.5, 0.5417, 0.5, 0.5417, 0.4167, 0.375, 0.1667, 0.375, 0.25, 0.4583, 0.25, 0.4583, 0.1667, 0.4583, 0.1667, 0.4583, 0.25, 0.5417, 0.25, 0.5417, 0.1667, 0.625, 0.6667, 0.625, 0.6667, 0.625, 0.5833, 0.625, 0.5833, 0.625, 0.5833, 0.625, 0.5833, 0.625, 0.5, 0.625, 0.5, 0.625, 0.75, 0.625, 0.75, 0.625, 0.6667, 0.625, 0.6667, 0.625, 0.4167, 0.625, 0.4167, 0.625, 0.3333, 0.625, 0.3333, 0.625, 0.3333, 0.625, 0.3333, 0.625, 0.25, 0.625, 0.25, 0.625, 0.5, 0.625, 0.5, 0.625, 0.4167, 0.625, 0.4167, 0.625, 0.4167, 0.625, 0.4167, 0.625, 0.3333, 0.625, 0.3333, 0.625, 0.3333, 0.625, 0.3333, 0.625, 0.25, 0.625, 0.25, 0.625, 0.5, 0.625, 0.5, 0.625, 0.4167, 0.625, 0.4167, 0.625, 0.1667, 0.625, 0.1667, 0.625, 0.08333, 0.625, 0.08333, 0.625, 0.08333, 0.625, 0.08333, 0.625, 0.0, 0.625, 0.0, 0.625, 0.25, 0.625, 0.25, 0.625, 0.1667, 0.625, 0.1667, 0.625, 0.1667, 0.625, 0.1667, 0.625, 0.08333, 0.625, 0.08333, 0.625, 0.08333, 0.625, 0.08333, 0.625, 0.0, 0.625, 0.0, 0.625, 0.25, 0.625, 0.25, 0.625, 0.1667, 0.625, 0.1667, 0.5417, 0.1667, 0.625, 0.1667, 0.625, 0.25, 0.5417, 0.25, 0.5417, 0.4167, 0.625, 0.4167, 0.625, 0.5, 0.5417, 0.5, 0.5417, 0.6667, 0.625, 0.6667, 0.625, 0.75, 0.5417, 0.75, 0.5417, 0.9167, 0.625, 0.9167, 0.625, 1.0, 0.5417, 1.0, 0.2917, 0.6667, 0.375, 0.6667, 0.375, 0.75, 0.2917, 0.75, 0.625, 0.75, 0.625, 0.6667, 0.625, 0.6667, 0.625, 0.75, 0.625, 0.5833, 0.625, 0.5, 0.625, 0.5, 0.625, 0.5833, 0.625, 0.6667, 0.625, 0.5833, 0.625, 0.5833, 0.625, 0.6667, 0.125, 0.6667, 0.2083, 0.6667, 0.2083, 0.75, 0.125, 0.75, 0.2083, 0.6667, 0.2917, 0.6667, 0.2917, 0.75, 0.2083, 0.75, 0.5417, 0.75, 0.625, 0.75, 0.625, 0.8333, 0.5417, 0.8333, 0.5417, 0.8333, 0.625, 0.8333, 0.625, 0.9167, 0.5417, 0.9167, 0.5417, 0.25, 0.625, 0.25, 0.625, 0.3333, 0.5417, 0.3333, 0.5417, 0.3333, 0.625, 0.3333, 0.625, 0.4167, 0.5417, 0.4167, 0.2083, 0.5, 0.2917, 0.5, 0.2917, 0.5833, 0.2083, 0.5833, 0.2083, 0.5833, 0.2917, 0.5833, 0.2917, 0.6667, 0.2083, 0.6667, 0.125, 0.5, 0.2083, 0.5, 0.2083, 0.5833, 0.125, 0.5833, 0.125, 0.5833, 0.2083, 0.5833, 0.2083, 0.6667, 0.125, 0.6667, 0.625, 0.9167, 0.625, 0.8333, 0.625, 0.8333, 0.625, 0.9167, 0.625, 0.8333, 0.625, 0.75, 0.625, 0.75, 0.625, 0.8333, 0.625, 1.0, 0.625, 0.9167, 0.625, 0.9167, 0.625, 1.0, 0.625, 1.0, 0.625, 0.9167, 0.625, 0.9167, 0.625, 1.0, 0.625, 0.8333, 0.625, 0.75, 0.625, 0.75, 0.625, 0.8333, 0.625, 0.9167, 0.625, 0.8333, 0.625, 0.8333, 0.625, 0.9167, 0.2917, 0.5, 0.375, 0.5, 0.375, 0.5833, 0.2917, 0.5833, 0.2917, 0.5833, 0.375, 0.5833, 0.375, 0.6667, 0.2917, 0.6667, 0.5417, 0.5, 0.625, 0.5, 0.625, 0.5833, 0.5417, 0.5833, 0.5417, 0.5833, 0.625, 0.5833, 0.625, 0.6667, 0.5417, 0.6667, 0.5417, 0.0, 0.625, 0.0, 0.625, 0.08333, 0.5417, 0.08333, 0.5417, 0.08333, 0.625, 0.08333, 0.625, 0.1667, 0.5417, 0.1667, 0.375, 0.08333, 0.4583, 0.08333, 0.4583, 0.1667, 0.375, 0.1667, 0.4583, 0.08333, 0.5417, 0.08333, 0.5417, 0.1667, 0.4583, 0.1667, 0.375, 0.0, 0.4583, 0.0, 0.4583, 0.08333, 0.375, 0.08333, 0.4583, 0.0, 0.5417, 0.0, 0.5417, 0.08333, 0.4583, 0.08333, 0.375, 0.5833, 0.4583, 0.5833, 0.4583, 0.6667, 0.375, 0.6667, 0.4583, 0.5833, 0.5417, 0.5833, 0.5417, 0.6667, 0.4583, 0.6667, 0.375, 0.5, 0.4583, 0.5, 0.4583, 0.5833, 0.375, 0.5833, 0.4583, 0.5, 0.5417, 0.5, 0.5417, 0.5833, 0.4583, 0.5833, 0.375, 0.3333, 0.4583, 0.3333, 0.4583, 0.4167, 0.375, 0.4167, 0.4583, 0.3333, 0.5417, 0.3333, 0.5417, 0.4167, 0.4583, 0.4167, 0.375, 0.25, 0.4583, 0.25, 0.4583, 0.3333, 0.375, 0.3333, 0.4583, 0.25, 0.5417, 0.25, 0.5417, 0.3333, 0.4583, 0.3333, 0.375, 0.8333, 0.4583, 0.8333, 0.4583, 0.9167, 0.375, 0.9167, 0.4583, 0.8333, 0.5417, 0.8333, 0.5417, 0.9167, 0.4583, 0.9167, 0.375, 0.75, 0.4583, 0.75, 0.4583, 0.8333, 0.375, 0.8333, 0.4583, 0.75, 0.5417, 0.75, 0.5417, 0.8333, 0.4583, 0.8333, 0.375, 0.9167, 0.4583, 0.9167, 0.4583, 1.0, 0.375, 1.0, 0.4583, 0.9167, 0.5417, 0.9167, 0.5417, 1.0, 0.4583, 1.0, 0.375, 0.6667, 0.4583, 0.6667, 0.4583, 0.75, 0.375, 0.75, 0.4583, 0.6667, 0.5417, 0.6667, 0.5417, 0.75, 0.4583, 0.75, 0.375, 0.4167, 0.4583, 0.4167, 0.4583, 0.5, 0.375, 0.5, 0.4583, 0.4167, 0.5417, 0.4167, 0.5417, 0.5, 0.4583, 0.5, 0.375, 0.1667, 0.4583, 0.1667, 0.4583, 0.25, 0.375, 0.25, 0.4583, 0.1667, 0.5417, 0.1667, 0.5417, 0.25, 0.4583, 0.25, 0.625, 0.6667, 0.625, 0.5833, 0.625, 0.5833, 0.625, 0.6667, 0.625, 0.5833, 0.625, 0.5, 0.625, 0.5, 0.625, 0.5833, 0.625, 0.75, 0.625, 0.6667, 0.625, 0.6667, 0.625, 0.75, 0.625, 0.4167, 0.625, 0.3333, 0.625, 0.3333, 0.625, 0.4167, 0.625, 0.3333, 0.625, 0.25, 0.625, 0.25, 0.625, 0.3333, 0.625, 0.5, 0.625, 0.4167, 0.625, 0.4167, 0.625, 0.5, 0.625, 0.4167, 0.625, 0.3333, 0.625, 0.3333, 0.625, 0.4167, 0.625, 0.3333, 0.625, 0.25, 0.625, 0.25, 0.625, 0.3333, 0.625, 0.5, 0.625, 0.4167, 0.625, 0.4167, 0.625, 0.5, 0.625, 0.1667, 0.625, 0.08333, 0.625, 0.08333, 0.625, 0.1667, 0.625, 0.08333, 0.625, 0.0, 0.625, 0.0, 0.625, 0.08333, 0.625, 0.25, 0.625, 0.1667, 0.625, 0.1667, 0.625, 0.25, 0.625, 0.1667, 0.625, 0.08333, 0.625, 0.08333, 0.625, 0.1667, 0.625, 0.08333, 0.625, 0.0, 0.625, 0.0, 0.625, 0.08333, 0.625, 0.25, 0.625, 0.1667, 0.625, 0.1667, 0.625, 0.25, 0.625, 0.75, 0.625, 0.8333, 0.625, 0.8333, 0.625, 0.75, 0.625, 0.4167, 0.625, 0.5, 0.625, 0.5, 0.625, 0.4167, 0.625, 0.5, 0.625, 0.5833, 0.625, 0.5833, 0.625, 0.5, 0.625, 0.1667, 0.625, 0.25, 0.625, 0.25, 0.625, 0.1667, 0.625, 0.8333, 0.625, 0.9167, 0.625, 0.9167, 0.625, 0.8333, 0.625, 0.25, 0.625, 0.3333, 0.625, 0.3333, 0.625, 0.25, 0.625, 0.5833, 0.625, 0.6667, 0.625, 0.6667, 0.625, 0.5833, 0.625, 0.0, 0.625, 0.08333, 0.625, 0.08333, 0.625, 0.0, 0.625, 1.0, 0.625, 1.0, 0.625, 1.0, 0.625, 1.0, 0.625, 0.3333, 0.625, 0.4167, 0.625, 0.4167, 0.625, 0.3333, 0.625, 0.08333, 0.625, 0.1667, 0.625, 0.1667, 0.625, 0.08333, 0.625, 0.5, 0.625, 0.5, 0.625, 0.5, 0.625, 0.5, 0.625, 0.75, 0.625, 0.75, 0.625, 0.75, 0.625, 0.75, 0.625, 0.25, 0.625, 0.25, 0.625, 0.25, 0.625, 0.25, 0.625, 0.75, 0.625, 0.75, 0.625, 0.75, 0.625, 0.75, 0.625, 0.0, 0.625, 0.0, 0.625, 0.0, 0.625, 0.0, 0.625, 0.5, 0.625, 0.5, 0.625, 0.5, 0.625, 0.5, 0.625, 0.25, 0.625, 0.25, 0.625, 0.25, 0.625, 0.25, 0.625, 1.0, 0.625, 1.0, 0.625, 1.0, 0.625, 1.0, 0.625, 0.5, 0.625, 0.5, 0.625, 0.5, 0.625, 0.5, 0.625, 0.75, 0.625, 0.75, 0.625, 0.75, 0.625, 0.75, 0.625, 0.25, 0.625, 0.25, 0.625, 0.25, 0.625, 0.25, 0.625, 0.75, 0.625, 0.75, 0.625, 0.75, 0.625, 0.75, 0.625, 0.0, 0.625, 0.0, 0.625, 0.0, 0.625, 0.0, 0.625, 0.9167, 0.625, 1.0, 0.625, 1.0, 0.625, 0.9167, 0.625, 0.5, 0.625, 0.5, 0.625, 0.5, 0.625, 0.5, 0.625, 0.6667, 0.625, 0.75, 0.625, 0.75, 0.625, 0.6667, 0.625, 0.25, 0.625, 0.25, 0.625, 0.25, 0.625, 0.25, 0.625, 0.25, 0.625, 0.25, 0.625, 0.25, 0.625, 0.25, 0.625, 0.0, 0.625, 0.0, 0.625, 0.0, 0.625, 0.0, 0.625, 0.25, 0.625, 0.1667, 0.625, 0.1667, 0.625, 0.25, 0.625, 0.08333, 0.625, 0.0, 0.625, 0.0, 0.625, 0.08333, 0.625, 0.1667, 0.625, 0.08333, 0.625, 0.08333, 0.625, 0.1667, 0.625, 0.25, 0.625, 0.25, 0.625, 0.1667, 0.625, 0.1667, 0.625, 0.08333, 0.625, 0.08333, 0.625, 0.0, 0.625, 0.0, 0.625, 0.1667, 0.625, 0.1667, 0.625, 0.08333, 0.625, 0.08333, 0.625, 1.0, 0.625, 1.0, 0.625, 1.0, 0.625, 1.0, 0.625, 0.75, 0.625, 0.75, 0.625, 0.75, 0.625, 0.75, 0.625, 1.0, 0.625, 0.9167, 0.625, 0.9167, 0.625, 1.0, 0.625, 0.8333, 0.625, 0.75, 0.625, 0.75, 0.625, 0.8333, 0.625, 0.9167, 0.625, 0.8333, 0.625, 0.8333, 0.625, 0.9167, 0.625, 1.0, 0.625, 1.0, 0.625, 0.9167, 0.625, 0.9167, 0.625, 0.8333, 0.625, 0.8333, 0.625, 0.75, 0.625, 0.75, 0.625, 0.9167, 0.625, 0.9167, 0.625, 0.8333, 0.625, 0.8333, 0.625, 0.75, 0.625, 0.75, 0.625, 0.75, 0.625, 0.75, 0.625, 0.5, 0.625, 0.5, 0.625, 0.5, 0.625, 0.5, 0.625, 0.6667, 0.625, 0.5833, 0.625, 0.5833, 0.625, 0.6667, 0.625, 0.5833, 0.625, 0.5, 0.625, 0.5, 0.625, 0.5833, 0.625, 0.75, 0.625, 0.6667, 0.625, 0.6667, 0.625, 0.75, 0.625, 0.6667, 0.625, 0.6667, 0.625, 0.5833, 0.625, 0.5833, 0.625, 0.5833, 0.625, 0.5833, 0.625, 0.5, 0.625, 0.5, 0.625, 0.75, 0.625, 0.75, 0.625, 0.6667, 0.625, 0.6667, 0.625, 0.75, 0.625, 0.75, 0.625, 0.75, 0.625, 0.75, 0.625, 0.5, 0.625, 0.5, 0.625, 0.5, 0.625, 0.5, 0.625, 0.75, 0.625, 0.6667, 0.625, 0.6667, 0.625, 0.75, 0.625, 0.5833, 0.625, 0.5, 0.625, 0.5, 0.625, 0.5833, 0.625, 0.6667, 0.625, 0.5833, 0.625, 0.5833, 0.625, 0.6667, 0.625, 0.75, 0.625, 0.75, 0.625, 0.6667, 0.625, 0.6667, 0.625, 0.5833, 0.625, 0.5833, 0.625, 0.5, 0.625, 0.5, 0.625, 0.6667, 0.625, 0.6667, 0.625, 0.5833, 0.625, 0.5833])
me_cylinder.materials.append(mat_supplies)
me_cylinder.update()

# ---- objects
ob_supplies = bpy.data.objects.new('Supplies', me_cylinder)

# ---- transforms, parenting, visibility, modifiers, constraints
ob_supplies.location = (0.0, 0.0, 0.0)

# ---- collection membership
col_collection.objects.link(ob_supplies)

# ---- scene / render settings (as saved in the file)
scene.frame_start = 0; scene.frame_end = 100; scene.frame_set(57)
scene.render.engine = 'BLENDER_EEVEE_NEXT'
scene.render.fps = 30
scene.cycles.use_denoising = False
scene.cycles.sampling_pattern = 'TABULATED_SOBOL'
scene.eevee.ray_tracing_options.trace_max_roughness = 0.0
scene.view_settings.view_transform = 'Filmic'
bpy.context.view_layer.update()

# ---- added for rendering (the .blend has no active camera and no usable light): camera, sun
cam_auto = bpy.data.cameras.new('AutoCamera')
cam_auto.lens = 50.0
cam_auto.sensor_width = 36.0
cam_auto.clip_end = 1000.0
ob_auto_camera = bpy.data.objects.new('AutoCamera', cam_auto)
scene.collection.objects.link(ob_auto_camera)
ob_auto_camera.location = (3.73826, -4.30032, 3.5094)
ob_auto_camera.rotation_euler = (1.09748, -7.21219e-08, 0.694738)
scene.camera = ob_auto_camera
light_auto_sun = bpy.data.lights.new('AutoSun', 'SUN')
light_auto_sun.energy = 3.0
light_auto_sun.angle = 0.0523599
ob_auto_sun = bpy.data.objects.new('AutoSun', light_auto_sun)
scene.collection.objects.link(ob_auto_sun)
ob_auto_sun.rotation_euler = (0.872665, 0.174533, 0.523599)
bpy.context.view_layer.update()
